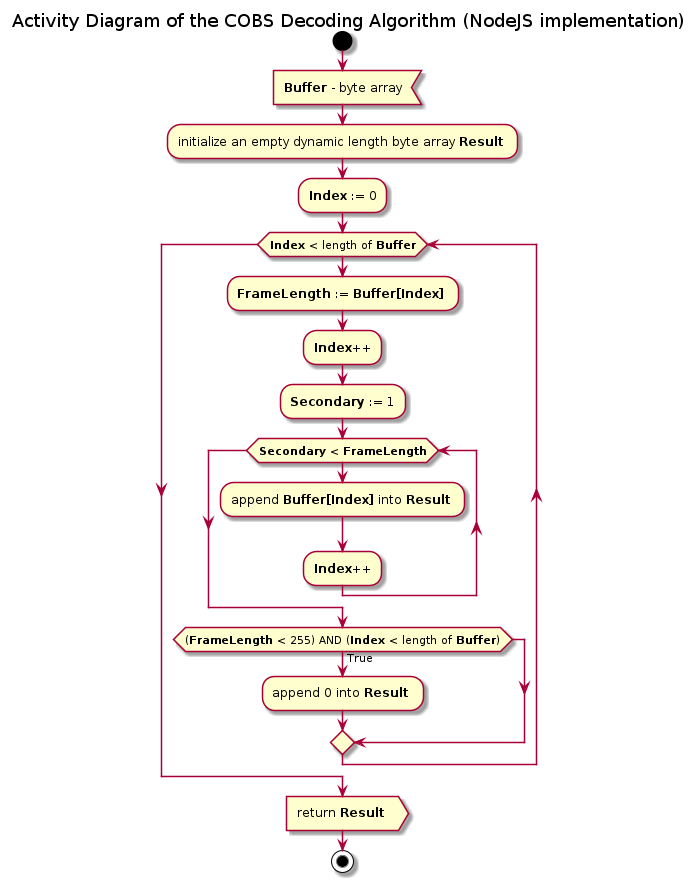

The diagram above was rendered by PlantUML. Its source (embedded in the PNG):
@startuml cobs_decode

title Activity Diagram of the COBS Decoding Algorithm (NodeJS implementation)

start

:<b>Buffer</b> - byte array<

:initialize an empty dynamic length byte array <b>Result</b> ;

:<b>Index</b> := 0;

while (<b>Index</b> < length of <b>Buffer</b>)
    :<b>FrameLength</b> := <b>Buffer[Index]</b> ;
    
    :<b>Index</b>++;
    
    :<b>Secondary</b> := 1;
    
    while (<b>Secondary</b> < <b>FrameLength</b>)
        :append <b>Buffer[Index]</b> into <b>Result</b> ;
        
        :<b>Index</b>++;
    end while
    
    if ((<b>FrameLength</b> < 255) AND (<b>Index</b> < length of <b>Buffer</b>)) then (True)
        :append 0 into <b>Result</b> ;
    endif
end while

:return <b>Result</b> >

stop

@enduml